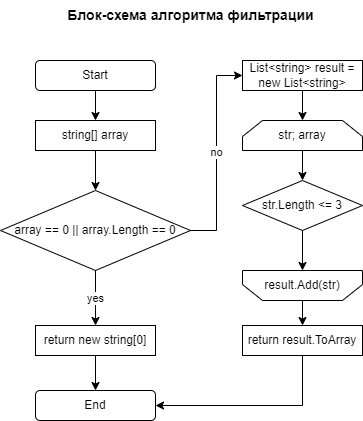

The diagram above was exported from draw.io. Its source (the exported page's mxGraphModel, read from the mxfile embedded in the PNG):
<mxGraphModel dx="417" dy="144" grid="1" gridSize="10" guides="1" tooltips="1" connect="1" arrows="1" fold="1" page="1" pageScale="1" pageWidth="827" pageHeight="1169" math="0" shadow="0">
  <root>
    <mxCell id="0" />
    <mxCell id="1" parent="0" />
    <mxCell id="2" value="" style="group;movable=1;resizable=1;rotatable=1;deletable=1;editable=1;connectable=1;" parent="1" vertex="1" connectable="0">
      <mxGeometry x="40" y="70" width="362" height="360" as="geometry" />
    </mxCell>
    <mxCell id="3" value="Start" style="rounded=1;whiteSpace=wrap;html=1;" parent="2" vertex="1">
      <mxGeometry x="35" width="120" height="30" as="geometry" />
    </mxCell>
    <mxCell id="4" value="string[] array" style="rounded=0;whiteSpace=wrap;html=1;" parent="2" vertex="1">
      <mxGeometry x="35" y="60" width="120" height="30" as="geometry" />
    </mxCell>
    <mxCell id="5" style="edgeStyle=orthogonalEdgeStyle;rounded=0;orthogonalLoop=1;jettySize=auto;html=1;exitX=0.5;exitY=1;exitDx=0;exitDy=0;entryX=0.5;entryY=0;entryDx=0;entryDy=0;" parent="2" source="3" target="4" edge="1">
      <mxGeometry relative="1" as="geometry" />
    </mxCell>
    <mxCell id="6" value="array == 0 || array.Length == 0" style="rhombus;whiteSpace=wrap;html=1;" parent="2" vertex="1">
      <mxGeometry y="130" width="190" height="80" as="geometry" />
    </mxCell>
    <mxCell id="7" style="edgeStyle=orthogonalEdgeStyle;rounded=0;orthogonalLoop=1;jettySize=auto;html=1;exitX=0.5;exitY=1;exitDx=0;exitDy=0;entryX=0.5;entryY=0;entryDx=0;entryDy=0;" parent="2" source="4" target="6" edge="1">
      <mxGeometry relative="1" as="geometry" />
    </mxCell>
    <mxCell id="8" value="return new string[0]" style="rounded=0;whiteSpace=wrap;html=1;" parent="2" vertex="1">
      <mxGeometry x="35" y="265" width="120" height="30" as="geometry" />
    </mxCell>
    <mxCell id="9" value="yes" style="edgeStyle=orthogonalEdgeStyle;rounded=0;orthogonalLoop=1;jettySize=auto;html=1;exitX=0.5;exitY=1;exitDx=0;exitDy=0;entryX=0.5;entryY=0;entryDx=0;entryDy=0;" parent="2" source="6" target="8" edge="1">
      <mxGeometry relative="1" as="geometry" />
    </mxCell>
    <mxCell id="10" value="List&amp;lt;string&amp;gt; result = new List&amp;lt;string&amp;gt;" style="rounded=0;whiteSpace=wrap;html=1;" parent="2" vertex="1">
      <mxGeometry x="242" width="120" height="30" as="geometry" />
    </mxCell>
    <mxCell id="11" value="no" style="edgeStyle=orthogonalEdgeStyle;rounded=0;orthogonalLoop=1;jettySize=auto;html=1;exitX=1;exitY=0.5;exitDx=0;exitDy=0;entryX=0;entryY=0.5;entryDx=0;entryDy=0;" parent="2" source="6" target="10" edge="1">
      <mxGeometry relative="1" as="geometry" />
    </mxCell>
    <mxCell id="12" value="str; array" style="shape=loopLimit;whiteSpace=wrap;html=1;" parent="2" vertex="1">
      <mxGeometry x="242" y="60" width="120" height="30" as="geometry" />
    </mxCell>
    <mxCell id="13" style="edgeStyle=orthogonalEdgeStyle;rounded=0;orthogonalLoop=1;jettySize=auto;html=1;exitX=0.5;exitY=1;exitDx=0;exitDy=0;entryX=0.5;entryY=0;entryDx=0;entryDy=0;" parent="2" source="10" target="12" edge="1">
      <mxGeometry relative="1" as="geometry" />
    </mxCell>
    <mxCell id="14" value="str.Length &amp;lt;= 3" style="rhombus;whiteSpace=wrap;html=1;" parent="2" vertex="1">
      <mxGeometry x="242" y="120" width="120" height="50" as="geometry" />
    </mxCell>
    <mxCell id="15" style="edgeStyle=orthogonalEdgeStyle;rounded=0;orthogonalLoop=1;jettySize=auto;html=1;exitX=0.5;exitY=1;exitDx=0;exitDy=0;entryX=0.5;entryY=0;entryDx=0;entryDy=0;" parent="2" source="12" target="14" edge="1">
      <mxGeometry relative="1" as="geometry" />
    </mxCell>
    <mxCell id="16" value="result.Add(str)" style="shape=loopLimit;whiteSpace=wrap;html=1;flipV=1;" parent="2" vertex="1">
      <mxGeometry x="242" y="210" width="120" height="30" as="geometry" />
    </mxCell>
    <mxCell id="17" style="edgeStyle=orthogonalEdgeStyle;rounded=0;orthogonalLoop=1;jettySize=auto;html=1;exitX=0.5;exitY=1;exitDx=0;exitDy=0;entryX=0.5;entryY=0;entryDx=0;entryDy=0;" parent="2" source="14" target="16" edge="1">
      <mxGeometry relative="1" as="geometry" />
    </mxCell>
    <mxCell id="18" value="return result.ToArray" style="rounded=0;whiteSpace=wrap;html=1;" parent="2" vertex="1">
      <mxGeometry x="242" y="265" width="120" height="30" as="geometry" />
    </mxCell>
    <mxCell id="19" style="edgeStyle=orthogonalEdgeStyle;rounded=0;orthogonalLoop=1;jettySize=auto;html=1;exitX=0.5;exitY=1;exitDx=0;exitDy=0;entryX=0.5;entryY=0;entryDx=0;entryDy=0;" parent="2" source="16" target="18" edge="1">
      <mxGeometry relative="1" as="geometry" />
    </mxCell>
    <mxCell id="20" value="End" style="rounded=1;whiteSpace=wrap;html=1;" parent="2" vertex="1">
      <mxGeometry x="35" y="330" width="120" height="30" as="geometry" />
    </mxCell>
    <mxCell id="21" style="edgeStyle=orthogonalEdgeStyle;rounded=0;orthogonalLoop=1;jettySize=auto;html=1;exitX=0.5;exitY=1;exitDx=0;exitDy=0;entryX=0.5;entryY=0;entryDx=0;entryDy=0;" parent="2" source="8" target="20" edge="1">
      <mxGeometry relative="1" as="geometry" />
    </mxCell>
    <mxCell id="22" value="" style="edgeStyle=orthogonalEdgeStyle;rounded=0;orthogonalLoop=1;jettySize=auto;html=1;entryX=1;entryY=0.5;entryDx=0;entryDy=0;exitX=0.5;exitY=1;exitDx=0;exitDy=0;" parent="2" source="18" target="20" edge="1">
      <mxGeometry relative="1" as="geometry">
        <mxPoint x="302" y="360" as="targetPoint" />
      </mxGeometry>
    </mxCell>
    <mxCell id="23" value="&lt;b&gt;&lt;font style=&quot;font-size: 14px;&quot;&gt;Блок-схема алгоритма фильтрации&lt;/font&gt;&lt;/b&gt;" style="text;html=1;align=center;verticalAlign=middle;resizable=0;points=[];autosize=1;strokeColor=none;fillColor=none;" parent="1" vertex="1">
      <mxGeometry x="95" y="10" width="270" height="30" as="geometry" />
    </mxCell>
  </root>
</mxGraphModel>